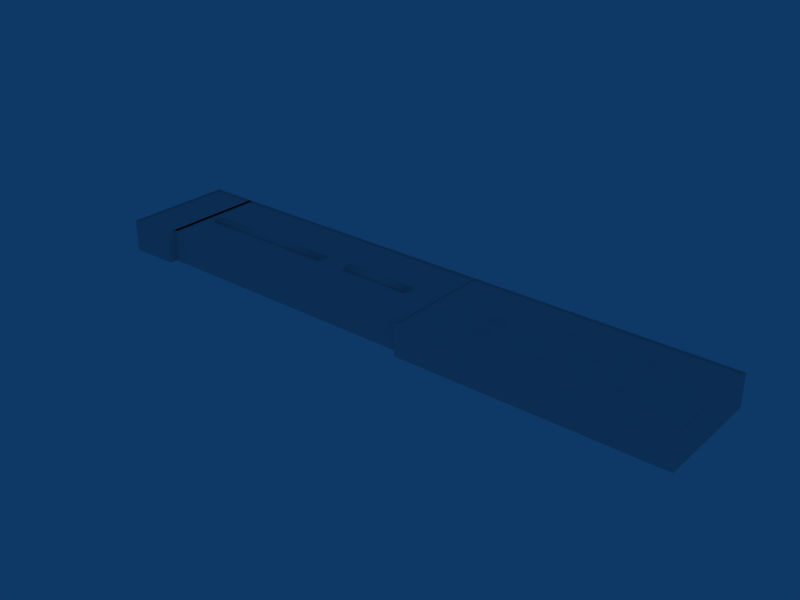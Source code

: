 # Source: ebbr_building_ref_169.blend  (saved by Blender 2.79.0; exported with 4.5.12 LTS)
import bpy
from mathutils import Matrix  # noqa: F401  (used for matrix-valued properties, if any)

bpy.ops.wm.read_factory_settings(use_empty=True)
scene = bpy.context.scene
scene.name = 'Scene'

# ---- collections
col_collection_1 = bpy.data.collections.new('Collection 1'); scene.collection.children.link(col_collection_1)

# ---- materials (node trees are filled in below, after node groups)
mat_material = bpy.data.materials.new('Material')
mat_material.alpha_threshold = 0.0
mat_material.preview_render_type = 'FLAT'
mat_material.roughness = 0.5

# ---- material node trees

# ---- world
world_world = bpy.data.worlds.new('World'); scene.world = world_world
world_world.color = (0.05656, 0.2208, 0.4)
world_world.use_sun_shadow = False
world_world.sun_shadow_jitter_overblur = 0.0
world_world.cycles.sampling_method = 'NONE'
world_world.cycles.sample_map_resolution = 256

# ---- meshes
me_cube_002 = bpy.data.meshes.new('Cube.002')
me_cube_002.from_pydata([(66.32, 0.3033, 6.344), (66.32, 0.3033, -6.344), (67.33, -0.3967, 5.33), (67.33, -0.3967, -5.33), (65.3, -0.3967, 5.33), (65.3, -0.3967, -5.33), (67.33, -0.3967, 7.358), (67.33, -0.3967, -7.358), (65.3, -0.3967, 7.358), (65.3, -0.3967, -7.358), (57.32, 0.3033, 0.3444), (58.33, -0.3967, -0.6696), (56.3, -0.3967, -0.6696), (58.33, -0.3967, 1.358), (56.3, -0.3967, 1.358), (48.32, 0.3033, 6.344), (48.32, 0.3033, -6.344), (49.33, -0.3967, 5.33), (49.33, -0.3967, -5.33), (47.3, -0.3967, 5.33), (47.3, -0.3967, -5.33), (49.33, -0.3967, 7.358), (49.33, -0.3967, -7.358), (47.3, -0.3967, 7.358), (47.3, -0.3967, -7.358), (32.66, 1.103, 5.344), (32.66, 1.103, -0.6556), (34.16, -0.3967, 3.844), (34.16, -0.3967, 0.8444), (31.16, -0.3967, 3.844), (31.16, -0.3967, 0.8444), (34.16, -0.3967, 6.844), (34.16, -0.3967, -2.156), (31.16, -0.3967, 6.844), (31.16, -0.3967, -2.156), (9.001, -0.1033, -1.488), (9.001, -0.3967, -1.488), (-9.001, -0.3967, -1.488), (-9.001, -0.1033, -1.488), (9.001, -0.1033, 1.488), (9.001, -0.3967, 1.488), (-9.001, -0.3967, 1.488), (-9.001, -0.1033, 1.488), (9.001, -0.3967, -0.7439), (9.001, -0.3967, 0.0), (9.001, -0.3967, 0.7439), (9.001, 0.2967, -0.7439), (9.001, 0.3967, -1.192e-07), (9.001, 0.2967, 0.7439), (-9.001, -0.3967, -0.7439), (-9.001, -0.3967, 0.0), (-9.001, -0.3967, 0.7439), (-9.001, 0.2967, -0.7439), (-9.001, 0.3967, -1.192e-07), (-9.001, 0.2967, 0.7439), (-17.0, -0.1033, -1.488), (-17.0, -0.3967, -1.488), (-53.01, -0.3967, -1.488), (-53.01, -0.1033, -1.488), (-17.0, -0.1033, 1.488), (-17.0, -0.3967, 1.488), (-53.01, -0.3967, 1.488), (-53.01, -0.1033, 1.488), (-17.0, -0.3967, -0.7439), (-17.0, -0.3967, 0.0), (-17.0, -0.3967, 0.7439), (-17.0, 0.2967, -0.7439), (-17.0, 0.3967, -1.192e-07), (-17.0, 0.2967, 0.7439), (-53.01, -0.3967, -0.7439), (-53.01, -0.3967, 0.0), (-53.01, -0.3967, 0.7439), (-53.01, 0.2967, -0.7439), (-53.01, 0.3967, -1.192e-07), (-53.01, 0.2967, 0.7439)], [], [(0, 2, 4), (5, 3, 1), (0, 8, 6), (7, 9, 1), (0, 6, 2), (3, 7, 1), (8, 0, 4), (5, 1, 9), (10, 11, 12), (10, 14, 13), (10, 13, 11), (14, 10, 12), (15, 17, 19), (20, 18, 16), (15, 23, 21), (22, 24, 16), (15, 21, 17), (18, 22, 16), (23, 15, 19), (20, 16, 24), (25, 27, 29), (30, 28, 26), (25, 33, 31), (32, 34, 26), (25, 31, 27), (28, 32, 26), (33, 25, 29), (30, 26, 34), (35, 36, 37, 38), (39, 42, 41, 40), (35, 46, 43, 36), (46, 47, 44, 43), (47, 48, 45, 44), (48, 39, 40, 45), (37, 49, 52, 38), (49, 50, 53, 52), (50, 51, 54, 53), (51, 41, 42, 54), (39, 48, 54, 42), (48, 47, 53, 54), (47, 46, 52, 53), (46, 35, 38, 52), (55, 56, 57, 58), (59, 62, 61, 60), (55, 66, 63, 56), (66, 67, 64, 63), (67, 68, 65, 64), (68, 59, 60, 65), (57, 69, 72, 58), (69, 70, 73, 72), (70, 71, 74, 73), (71, 61, 62, 74), (59, 68, 74, 62), (68, 67, 73, 74), (67, 66, 72, 73), (66, 55, 58, 72)])
me_cube_002.polygons.foreach_set('use_smooth', [0, 0, 0, 0, 0, 0, 0, 0, 0, 0, 0, 0, 0, 0, 0, 0, 0, 0, 0, 0, 0, 0, 0, 0, 0, 0, 0, 0, 1, 1, 1, 1, 1, 1, 1, 1, 1, 1, 1, 1, 1, 1, 1, 1, 1, 1, 1, 1, 1, 1, 1, 1, 1, 1, 1, 1])
_uv = me_cube_002.uv_layers.new(name='UVTex')
_uv.uv.foreach_set('vector', [0.2812, 0.04688, 0.4375, 0.04688, 0.4375, 0.2031, 0.2812, 0.04688, 0.4375, 0.04688, 0.4375, 0.2031, 0.2812, 0.04688, 0.4375, 0.04688, 0.4375, 0.2031, 0.2812, 0.04688, 0.4375, 0.04688, 0.4375, 0.2031, 0.2812, 0.04688, 0.4375, 0.04688, 0.4375, 0.2031, 0.2812, 0.04688, 0.4375, 0.04688, 0.4375, 0.2031, 0.2812, 0.04688, 0.4375, 0.04688, 0.4375, 0.2031, 0.2812, 0.04688, 0.4375, 0.04688, 0.4375, 0.2031, 0.2812, 0.04688, 0.4375, 0.04688, 0.4375, 0.2031, 0.2812, 0.04688, 0.4375, 0.04688, 0.4375, 0.2031, 0.2812, 0.04688, 0.4375, 0.04688, 0.4375, 0.2031, 0.2812, 0.04688, 0.4375, 0.04688, 0.4375, 0.2031, 0.2812, 0.04688, 0.4375, 0.04688, 0.4375, 0.2031, 0.2812, 0.04688, 0.4375, 0.04688, 0.4375, 0.2031, 0.2812, 0.04688, 0.4375, 0.04688, 0.4375, 0.2031, 0.2812, 0.04688, 0.4375, 0.04688, 0.4375, 0.2031, 0.2812, 0.04688, 0.4375, 0.04688, 0.4375, 0.2031, 0.2812, 0.04688, 0.4375, 0.04688, 0.4375, 0.2031, 0.2812, 0.04688, 0.4375, 0.04688, 0.4375, 0.2031, 0.2812, 0.04688, 0.4375, 0.04688, 0.4375, 0.2031, 0.2812, 0.03125, 0.4688, 0.03125, 0.4688, 0.2188, 0.4688, 0.2188, 0.4688, 0.03125, 0.2812, 0.03125, 0.2812, 0.03125, 0.4688, 0.03125, 0.4688, 0.2188, 0.4688, 0.2188, 0.4688, 0.03125, 0.2812, 0.03125, 0.2812, 0.03125, 0.4688, 0.03125, 0.4688, 0.2188, 0.4688, 0.2188, 0.4688, 0.03125, 0.2812, 0.03125, 0.2812, 0.03125, 0.4688, 0.03125, 0.4688, 0.2188, 0.4688, 0.2188, 0.4688, 0.03125, 0.2812, 0.03125, 0.7969, 0.04688, 0.9531, 0.04688, 0.9531, 0.2031, 0.7969, 0.2031, 0.7969, 0.04688, 0.9531, 0.04688, 0.9531, 0.2031, 0.7969, 0.2031, 0.7969, 0.04688, 0.9531, 0.04688, 0.9531, 0.2031, 0.7969, 0.2031, 0.7969, 0.04688, 0.9531, 0.04688, 0.9531, 0.2031, 0.7969, 0.2031, 0.7969, 0.04688, 0.9531, 0.04688, 0.9531, 0.2031, 0.7969, 0.2031, 0.7969, 0.04688, 0.9531, 0.04688, 0.9531, 0.2031, 0.7969, 0.2031, 0.7969, 0.04688, 0.9531, 0.04688, 0.9531, 0.2031, 0.7969, 0.2031, 0.7969, 0.04688, 0.9531, 0.04688, 0.9531, 0.2031, 0.7969, 0.2031, 0.7969, 0.04688, 0.9531, 0.04688, 0.9531, 0.2031, 0.7969, 0.2031, 0.7969, 0.04688, 0.9531, 0.04688, 0.9531, 0.2031, 0.7969, 0.2031, 0.7969, 0.04688, 0.9531, 0.04688, 0.9531, 0.2031, 0.7969, 0.2031, 0.7969, 0.04688, 0.9531, 0.04688, 0.9531, 0.2031, 0.7969, 0.2031, 0.7969, 0.04688, 0.9531, 0.04688, 0.9531, 0.2031, 0.7969, 0.2031, 0.7969, 0.04688, 0.9531, 0.04688, 0.9531, 0.2031, 0.7969, 0.2031, 0.7969, 0.04688, 0.9531, 0.04688, 0.9531, 0.2031, 0.7969, 0.2031, 0.7969, 0.04688, 0.9531, 0.04688, 0.9531, 0.2031, 0.7969, 0.2031, 0.7969, 0.04688, 0.9531, 0.04688, 0.9531, 0.2031, 0.7969, 0.2031, 0.7969, 0.04688, 0.9531, 0.04688, 0.9531, 0.2031, 0.7969, 0.2031, 0.7969, 0.04688, 0.9531, 0.04688, 0.9531, 0.2031, 0.7969, 0.2031, 0.7969, 0.04688, 0.9531, 0.04688, 0.9531, 0.2031, 0.7969, 0.2031, 0.7969, 0.04688, 0.9531, 0.04688, 0.9531, 0.2031, 0.7969, 0.2031, 0.7969, 0.04688, 0.9531, 0.04688, 0.9531, 0.2031, 0.7969, 0.2031, 0.7969, 0.04688, 0.9531, 0.04688, 0.9531, 0.2031, 0.7969, 0.2031, 0.7969, 0.04688, 0.9531, 0.04688, 0.9531, 0.2031, 0.7969, 0.2031, 0.7969, 0.04688, 0.9531, 0.04688, 0.9531, 0.2031, 0.7969, 0.2031, 0.7969, 0.04688, 0.9531, 0.04688, 0.9531, 0.2031, 0.7969, 0.2031, 0.7969, 0.04688, 0.9531, 0.04688, 0.9531, 0.2031, 0.7969, 0.2031, 0.7969, 0.04688, 0.9531, 0.04688, 0.9531, 0.2031, 0.7969, 0.2031])
me_cube_002.materials.append(mat_material)
me_cube_002.use_remesh_preserve_volume = False
me_cube_002.use_remesh_preserve_attributes = False
me_cube_002.use_mirror_vertex_groups = False
me_cube_002.update()
me_cube_001 = bpy.data.meshes.new('Cube.001')
me_cube_001.from_pydata([(75.0, -14.0, -1.0), (-75.0, -14.0, -1.0), (-75.0, 14.0, -1.0), (75.0, 14.0, -1.0), (75.0, -14.0, 7.0), (-75.0, -14.0, 7.0), (-75.0, 14.0, 7.0), (75.0, 14.0, 7.0), (9.998, -14.0, -1.0), (9.998, 14.0, -1.0), (9.998, -14.0, 7.0), (9.998, 14.0, 7.0), (-62.49, -14.0, -1.0), (-62.49, 14.0, -1.0), (-62.49, -14.0, 7.0), (-62.49, 14.0, 7.0), (-62.49, -12.0, 7.0), (-62.49, -12.0, -1.0), (9.998, -12.0, 7.0), (9.998, -12.0, -1.0), (9.697, 13.62, 7.0), (9.697, -11.68, 7.0), (-62.79, 13.62, 7.0), (-62.79, -11.68, 7.0), (-62.79, -13.69, 7.0), (-74.7, 13.62, 7.0), (-74.7, -13.69, 7.0), (-74.7, -13.69, 6.7), (-74.7, 13.62, 6.7), (-62.79, -13.69, 6.7), (9.697, 13.62, 6.7), (-62.79, 13.62, 6.7), (9.697, -11.68, 6.7), (-62.79, -11.68, 6.7), (10.3, -13.7, 7.0), (10.3, 13.7, 7.0), (74.7, 13.7, 7.0), (74.7, -13.7, 7.0), (74.7, 13.7, 6.7), (74.7, -13.7, 6.7), (10.3, -13.7, 6.7), (10.3, 13.7, 6.7)], [], [(1, 5, 6, 2), (4, 0, 3, 7), (8, 0, 4, 10), (11, 7, 3, 9), (14, 5, 1, 12), (6, 15, 13, 2), (15, 11, 9, 13), (14, 12, 17, 16), (8, 10, 18, 19), (18, 16, 17, 19), (18, 11, 20, 21), (15, 16, 23, 22), (16, 18, 21, 23), (14, 15, 22, 24), (15, 6, 25, 22), (11, 15, 22, 20), (5, 14, 24, 26), (6, 5, 26, 25), (25, 26, 27, 28), (26, 24, 29, 27), (20, 22, 31, 30), (22, 25, 28, 31), (24, 22, 31, 29), (23, 21, 32, 33), (22, 23, 33, 31), (21, 20, 30, 32), (31, 28, 27, 29), (30, 31, 33, 32), (11, 10, 34, 35), (7, 11, 35, 36), (10, 4, 37, 34), (4, 7, 36, 37), (37, 36, 38, 39), (34, 37, 39, 40), (36, 35, 41, 38), (35, 34, 40, 41), (38, 41, 40, 39)])
_uv = me_cube_001.uv_layers.new(name='UVTex')
_uv.uv.foreach_set('vector', [0.5312, 0.03125, 0.7188, 0.03125, 0.7188, 0.2188, 0.5312, 0.2188, 0.5312, 0.03125, 0.7188, 0.03125, 0.7188, 0.2188, 0.5312, 0.2188, 0.5312, 0.03125, 0.7188, 0.03125, 0.7188, 0.2188, 0.5312, 0.2188, 0.5312, 0.03125, 0.7188, 0.03125, 0.7188, 0.2188, 0.5312, 0.2188, 0.5312, 0.03125, 0.7188, 0.03125, 0.7188, 0.2188, 0.5312, 0.2188, 0.5312, 0.03125, 0.7188, 0.03125, 0.7188, 0.2188, 0.5312, 0.2188, 0.5312, 0.03125, 0.7188, 0.03125, 0.7188, 0.2188, 0.5312, 0.2188, 0.5312, 0.03125, 0.7188, 0.03125, 0.7188, 0.2188, 0.5312, 0.2188, 0.5312, 0.03125, 0.7188, 0.03125, 0.7188, 0.2188, 0.5312, 0.2188, 0.5312, 0.03125, 0.7188, 0.03125, 0.7188, 0.2188, 0.5312, 0.2188, 0.5312, 0.03125, 0.7188, 0.03125, 0.7188, 0.2188, 0.5312, 0.2188, 0.5312, 0.03125, 0.7188, 0.03125, 0.7188, 0.2188, 0.5312, 0.2188, 0.5312, 0.03125, 0.7188, 0.03125, 0.7188, 0.2188, 0.5312, 0.2188, 0.5312, 0.03125, 0.7188, 0.03125, 0.7188, 0.2188, 0.5312, 0.2188, 0.5312, 0.03125, 0.7188, 0.03125, 0.7188, 0.2188, 0.5312, 0.2188, 0.5312, 0.03125, 0.7188, 0.03125, 0.7188, 0.2188, 0.5312, 0.2188, 0.5312, 0.03125, 0.7188, 0.03125, 0.7188, 0.2188, 0.5312, 0.2188, 0.5312, 0.03125, 0.7188, 0.03125, 0.7188, 0.2188, 0.5312, 0.2188, 0.5312, 0.03125, 0.7188, 0.03125, 0.7188, 0.2188, 0.5312, 0.2188, 0.5312, 0.03125, 0.7188, 0.03125, 0.7188, 0.2188, 0.5312, 0.2188, 0.5312, 0.03125, 0.7188, 0.03125, 0.7188, 0.2188, 0.5312, 0.2188, 0.5312, 0.03125, 0.7188, 0.03125, 0.7188, 0.2188, 0.5312, 0.2188, 0.5312, 0.03125, 0.7188, 0.03125, 0.7188, 0.2188, 0.5312, 0.2188, 0.5312, 0.03125, 0.7188, 0.03125, 0.7188, 0.2188, 0.5312, 0.2188, 0.5312, 0.03125, 0.7188, 0.03125, 0.7188, 0.2188, 0.5312, 0.2188, 0.5312, 0.03125, 0.7188, 0.03125, 0.7188, 0.2188, 0.5312, 0.2188, 0.5312, 0.2812, 0.7188, 0.2812, 0.7188, 0.4688, 0.5312, 0.4688, 0.5312, 0.2812, 0.7188, 0.2812, 0.7188, 0.4688, 0.5312, 0.4688, 0.5312, 0.03125, 0.7188, 0.03125, 0.7188, 0.2188, 0.5312, 0.2188, 0.5312, 0.03125, 0.7188, 0.03125, 0.7188, 0.2188, 0.5312, 0.2188, 0.5312, 0.03125, 0.7188, 0.03125, 0.7188, 0.2188, 0.5312, 0.2188, 0.5312, 0.03125, 0.7188, 0.03125, 0.7188, 0.2188, 0.5312, 0.2188, 0.5312, 0.03125, 0.7188, 0.03125, 0.7188, 0.2188, 0.5312, 0.2188, 0.5312, 0.03125, 0.7188, 0.03125, 0.7188, 0.2188, 0.5312, 0.2188, 0.5312, 0.03125, 0.7188, 0.03125, 0.7188, 0.2188, 0.5312, 0.2188, 0.5312, 0.03125, 0.7188, 0.03125, 0.7188, 0.2188, 0.5312, 0.2188, 0.5312, 0.2812, 0.7188, 0.2812, 0.7188, 0.4688, 0.5312, 0.4688])
me_cube_001.materials.append(mat_material)
me_cube_001.use_remesh_preserve_volume = False
me_cube_001.use_remesh_preserve_attributes = False
me_cube_001.use_mirror_vertex_groups = False
me_cube_001.update()

# ---- objects
ob_roofdetails = bpy.data.objects.new('RoofDetails', me_cube_002)
ob_building = bpy.data.objects.new('Building', me_cube_001)

# ---- transforms, parenting, visibility, modifiers, constraints
ob_roofdetails.location = (-6.663, 0.0, 8.097)
ob_roofdetails.rotation_euler = (1.571, -0.0, -0.0)
ob_roofdetails.lock_rotations_4d = False
ob_roofdetails.empty_display_type = 'ARROWS'
ob_roofdetails.lineart.crease_threshold = 0.0
ob_building.location = (0.0, 0.0, 1.0)
ob_building.lock_rotations_4d = False
ob_building.empty_display_type = 'ARROWS'
ob_building.lineart.crease_threshold = 0.0

# ---- collection membership
col_collection_1.objects.link(ob_roofdetails)
col_collection_1.objects.link(ob_building)

# ---- scene / render settings (as saved in the file)
scene.frame_start = 1; scene.frame_end = 250; scene.frame_set(1)
scene.render.engine = 'BLENDER_EEVEE_NEXT'
scene.render.image_settings.file_format = 'JPEG'
scene.render.image_settings.color_mode = 'RGB'
scene.render.image_settings.compression = 90
scene.render.resolution_x = 800
scene.render.resolution_y = 600
scene.render.pixel_aspect_x = 100.0
scene.render.pixel_aspect_y = 100.0
scene.render.fps = 25
scene.render.dither_intensity = 0.0
scene.render.use_compositing = False
scene.render.use_sequencer = False
scene.render.bake_margin = 2
scene.render.bake_bias = 0.0
scene.render.use_stamp_time = False
scene.render.use_stamp_date = False
scene.render.use_stamp_frame = False
scene.render.use_stamp_camera = False
scene.render.use_stamp_scene = False
scene.render.use_stamp_filename = False
scene.render.use_stamp_render_time = False
scene.render.stamp_font_size = 0
scene.cycles.use_denoising = False
scene.cycles.samples = 10
scene.cycles.sampling_pattern = 'TABULATED_SOBOL'
scene.cycles.light_sampling_threshold = 0.0
scene.cycles.use_adaptive_sampling = False
scene.cycles.use_light_tree = False
scene.cycles.blur_glossy = 0.0
scene.cycles.volume_bounces = 1
scene.cycles.pixel_filter_type = 'GAUSSIAN'
scene.cycles.sample_clamp_indirect = 0.0
scene.view_settings.view_transform = 'Raw'
bpy.context.view_layer.update()

# ---- added for rendering (the .blend has no active camera): camera
cam_auto = bpy.data.cameras.new('AutoCamera')
cam_auto.lens = 50.0
cam_auto.sensor_width = 36.0
cam_auto.clip_end = 2482.39
ob_auto_camera = bpy.data.objects.new('AutoCamera', cam_auto)
scene.collection.objects.link(ob_auto_camera)
ob_auto_camera.location = (141.447, -169.737, 117.758)
ob_auto_camera.rotation_euler = (1.09748, -7.21219e-08, 0.694738)
scene.camera = ob_auto_camera
bpy.context.view_layer.update()
